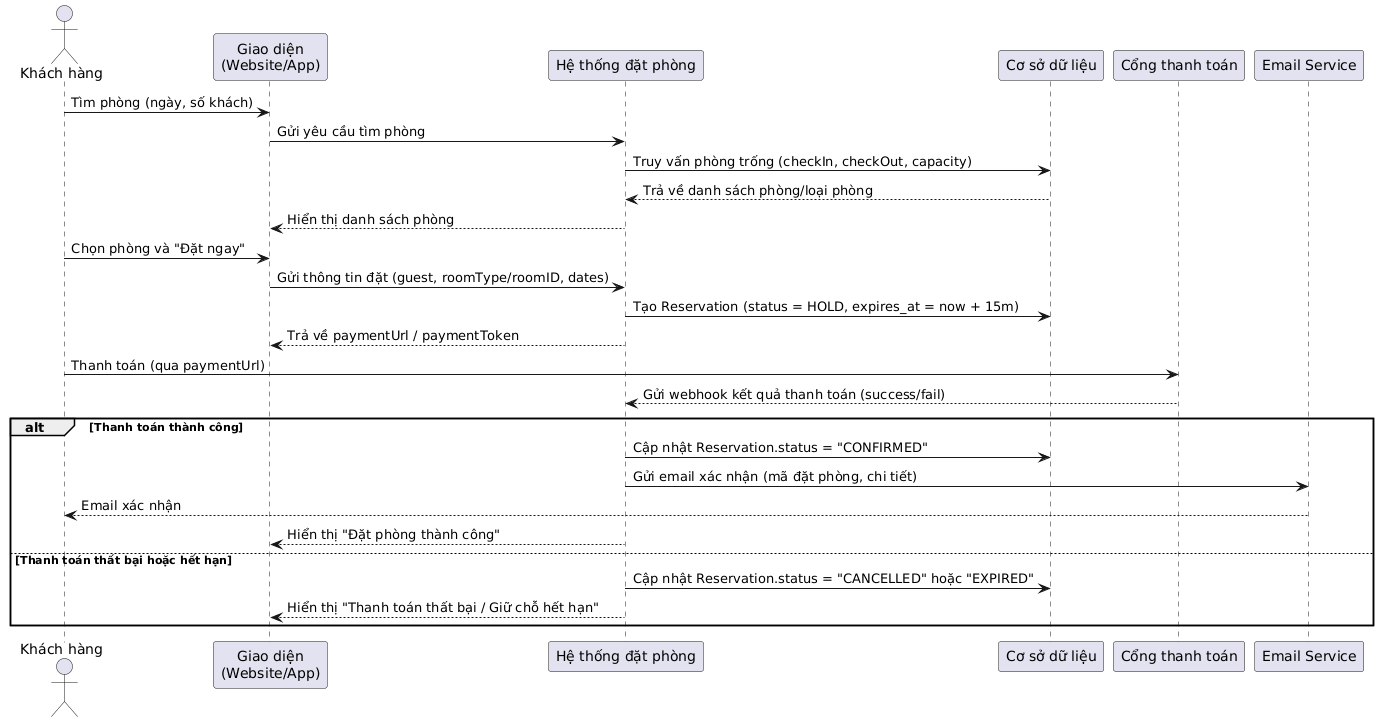

The diagram above was rendered by PlantUML. Its source (embedded in the PNG):
@startuml
actor "Khách hàng" as Khach
participant "Giao diện\n(Website/App)" as UI
participant "Hệ thống đặt phòng" as HT
participant "Cơ sở dữ liệu" as DB
participant "Cổng thanh toán" as PG
participant "Email Service" as Email

Khach -> UI : Tìm phòng (ngày, số khách)
UI -> HT : Gửi yêu cầu tìm phòng
HT -> DB : Truy vấn phòng trống (checkIn, checkOut, capacity)
DB --> HT : Trả về danh sách phòng/loại phòng
HT --> UI : Hiển thị danh sách phòng

Khach -> UI : Chọn phòng và "Đặt ngay"
UI -> HT : Gửi thông tin đặt (guest, roomType/roomID, dates)
HT -> DB : Tạo Reservation (status = HOLD, expires_at = now + 15m)
HT --> UI : Trả về paymentUrl / paymentToken

Khach -> PG : Thanh toán (qua paymentUrl)
PG --> HT : Gửi webhook kết quả thanh toán (success/fail)
alt Thanh toán thành công
  HT -> DB : Cập nhật Reservation.status = "CONFIRMED"
  HT -> Email : Gửi email xác nhận (mã đặt phòng, chi tiết)
  Email --> Khach : Email xác nhận
  HT --> UI : Hiển thị "Đặt phòng thành công"
else Thanh toán thất bại hoặc hết hạn
  HT -> DB : Cập nhật Reservation.status = "CANCELLED" hoặc "EXPIRED"
  HT --> UI : Hiển thị "Thanh toán thất bại / Giữ chỗ hết hạn"
end
@enduml